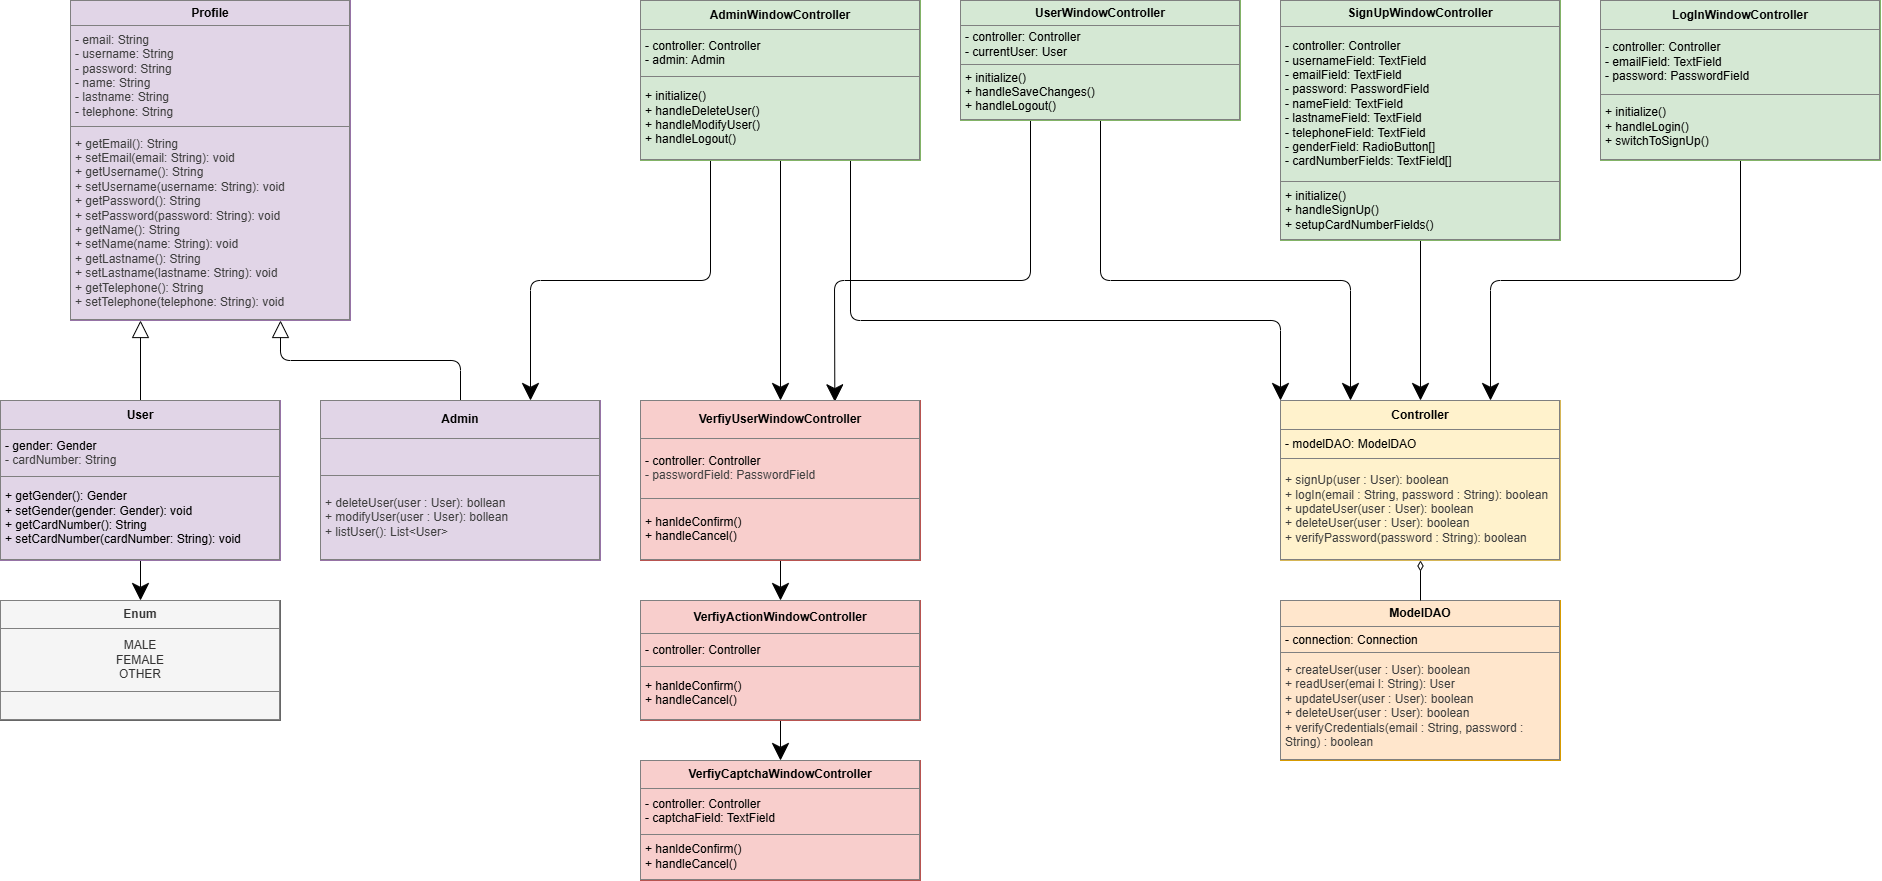

The diagram above was exported from draw.io. Its source (the exported page's mxGraphModel, read from the mxfile embedded in the PNG):
<mxGraphModel dx="1600" dy="1408" grid="1" gridSize="10" guides="1" tooltips="1" connect="1" arrows="1" fold="1" page="1" pageScale="1" pageWidth="850" pageHeight="1100" math="0" shadow="0">
  <root>
    <mxCell id="0" />
    <mxCell id="1" parent="0" />
    <mxCell id="15" style="edgeStyle=none;html=1;exitX=0.5;exitY=1;exitDx=0;exitDy=0;entryX=0.5;entryY=0;entryDx=0;entryDy=0;endSize=15;" parent="1" source="2" target="10" edge="1">
      <mxGeometry relative="1" as="geometry" />
    </mxCell>
    <mxCell id="37" style="edgeStyle=none;html=1;exitX=0.5;exitY=0;exitDx=0;exitDy=0;entryX=0.25;entryY=1;entryDx=0;entryDy=0;endArrow=block;endFill=0;endSize=15;" edge="1" parent="1" source="2" target="31">
      <mxGeometry relative="1" as="geometry" />
    </mxCell>
    <mxCell id="2" value="&lt;table border=&quot;1&quot; width=&quot;100%&quot; height=&quot;100%&quot; cellpadding=&quot;4&quot; style=&quot;width:100%;height:100%;border-collapse:collapse;&quot;&gt;&lt;tbody&gt;&lt;tr&gt;&lt;th align=&quot;center&quot;&gt;User&lt;/th&gt;&lt;/tr&gt;&lt;tr&gt;&lt;td&gt;&lt;div style=&quot;&quot;&gt;&lt;span style=&quot;background-color: transparent;&quot;&gt;- gender: Gender&lt;/span&gt;&lt;/div&gt;&lt;div style=&quot;&quot;&gt;&lt;span style=&quot;color: rgb(63, 63, 63); background-color: transparent;&quot;&gt;- cardNumber: String&lt;/span&gt;&lt;/div&gt;&lt;/td&gt;&lt;/tr&gt;&lt;tr&gt;&lt;td&gt;+ getGender(): Gender&lt;br&gt;+ setGender(gender: Gender): void&lt;br&gt;+ getCardNumber(): String&lt;br&gt;+ setCardNumber(cardNumber: String): void&lt;br&gt;&lt;/td&gt;&lt;/tr&gt;&lt;/tbody&gt;&lt;/table&gt;" style="text;html=1;whiteSpace=wrap;strokeColor=#9673a6;fillColor=#e1d5e7;overflow=fill;" parent="1" vertex="1">
      <mxGeometry x="40" y="440" width="280" height="160" as="geometry" />
    </mxCell>
    <mxCell id="18" style="edgeStyle=none;html=1;exitX=0.25;exitY=1;exitDx=0;exitDy=0;entryX=0.75;entryY=0;entryDx=0;entryDy=0;endSize=15;" parent="1" source="4" target="9" edge="1">
      <mxGeometry relative="1" as="geometry">
        <Array as="points">
          <mxPoint x="750" y="320" />
          <mxPoint x="570" y="320" />
        </Array>
      </mxGeometry>
    </mxCell>
    <mxCell id="19" style="edgeStyle=none;html=1;exitX=0.5;exitY=1;exitDx=0;exitDy=0;entryX=0.5;entryY=0;entryDx=0;entryDy=0;endSize=15;" parent="1" source="4" target="6" edge="1">
      <mxGeometry relative="1" as="geometry" />
    </mxCell>
    <mxCell id="20" style="edgeStyle=none;html=1;exitX=0.75;exitY=1;exitDx=0;exitDy=0;entryX=0;entryY=0;entryDx=0;entryDy=0;endSize=15;" parent="1" source="4" target="11" edge="1">
      <mxGeometry relative="1" as="geometry">
        <Array as="points">
          <mxPoint x="890" y="360" />
          <mxPoint x="1320" y="360" />
        </Array>
      </mxGeometry>
    </mxCell>
    <mxCell id="4" value="&lt;table border=&quot;1&quot; width=&quot;100%&quot; height=&quot;100%&quot; cellpadding=&quot;4&quot; style=&quot;width:100%;height:100%;border-collapse:collapse;&quot;&gt;&lt;tbody&gt;&lt;tr&gt;&lt;th align=&quot;center&quot;&gt;AdminWindowController&lt;/th&gt;&lt;/tr&gt;&lt;tr&gt;&lt;td&gt;&lt;div style=&quot;&quot;&gt;&lt;div&gt;- controller: Controller&lt;/div&gt;&lt;div&gt;- admin: Admin&lt;/div&gt;&lt;/div&gt;&lt;/td&gt;&lt;/tr&gt;&lt;tr&gt;&lt;td&gt;+ initialize()&lt;br&gt;+ handleDeleteUser()&lt;br&gt;+ handleModifyUser()&lt;br&gt;+ handleLogout()&lt;/td&gt;&lt;/tr&gt;&lt;/tbody&gt;&lt;/table&gt;" style="text;html=1;whiteSpace=wrap;strokeColor=#82b366;fillColor=#d5e8d4;overflow=fill;" parent="1" vertex="1">
      <mxGeometry x="680" y="40" width="280" height="160" as="geometry" />
    </mxCell>
    <mxCell id="25" style="edgeStyle=none;html=1;exitX=0.25;exitY=1;exitDx=0;exitDy=0;entryX=0.694;entryY=0.008;entryDx=0;entryDy=0;entryPerimeter=0;endSize=15;" parent="1" source="5" target="6" edge="1">
      <mxGeometry relative="1" as="geometry">
        <Array as="points">
          <mxPoint x="1070" y="320" />
          <mxPoint x="874" y="320" />
        </Array>
      </mxGeometry>
    </mxCell>
    <mxCell id="26" style="edgeStyle=none;html=1;exitX=0.5;exitY=1;exitDx=0;exitDy=0;entryX=0.25;entryY=0;entryDx=0;entryDy=0;endSize=15;" parent="1" source="5" target="11" edge="1">
      <mxGeometry relative="1" as="geometry">
        <Array as="points">
          <mxPoint x="1140" y="320" />
          <mxPoint x="1390" y="320" />
        </Array>
      </mxGeometry>
    </mxCell>
    <mxCell id="5" value="&lt;table border=&quot;1&quot; width=&quot;100%&quot; height=&quot;100%&quot; cellpadding=&quot;4&quot; style=&quot;width:100%;height:100%;border-collapse:collapse;&quot;&gt;&lt;tbody&gt;&lt;tr&gt;&lt;th align=&quot;center&quot;&gt;UserWindowController&lt;/th&gt;&lt;/tr&gt;&lt;tr&gt;&lt;td&gt;&lt;div style=&quot;&quot;&gt;&lt;div&gt;- controller: Controller&lt;/div&gt;&lt;div&gt;- currentUser: User&lt;/div&gt;&lt;/div&gt;&lt;/td&gt;&lt;/tr&gt;&lt;tr&gt;&lt;td&gt;+ initialize()&lt;br&gt;+ handleSaveChanges()&lt;br&gt;+ handleLogout()&lt;br&gt;&lt;/td&gt;&lt;/tr&gt;&lt;/tbody&gt;&lt;/table&gt;" style="text;html=1;whiteSpace=wrap;strokeColor=#82b366;fillColor=#d5e8d4;overflow=fill;" parent="1" vertex="1">
      <mxGeometry x="1000" y="40" width="280" height="120" as="geometry" />
    </mxCell>
    <mxCell id="23" style="edgeStyle=none;html=1;exitX=0.5;exitY=1;exitDx=0;exitDy=0;entryX=0.5;entryY=0;entryDx=0;entryDy=0;endSize=15;" parent="1" source="6" target="7" edge="1">
      <mxGeometry relative="1" as="geometry" />
    </mxCell>
    <mxCell id="6" value="&lt;table border=&quot;1&quot; width=&quot;100%&quot; height=&quot;100%&quot; cellpadding=&quot;4&quot; style=&quot;width:100%;height:100%;border-collapse:collapse;&quot;&gt;&lt;tbody&gt;&lt;tr&gt;&lt;th align=&quot;center&quot;&gt;VerfiyUserWindowController&lt;/th&gt;&lt;/tr&gt;&lt;tr&gt;&lt;td&gt;&lt;div style=&quot;&quot;&gt;&lt;div&gt;- controller: Controller&lt;/div&gt;&lt;div&gt;&lt;span style=&quot;color: rgb(63, 63, 63); background-color: transparent;&quot;&gt;- passwordField: PasswordField&lt;/span&gt;&lt;/div&gt;&lt;/div&gt;&lt;/td&gt;&lt;/tr&gt;&lt;tr&gt;&lt;td&gt;+ hanldeConfirm()&lt;br&gt;+ handleCancel()&lt;br&gt;&lt;/td&gt;&lt;/tr&gt;&lt;/tbody&gt;&lt;/table&gt;" style="text;html=1;whiteSpace=wrap;strokeColor=#b85450;fillColor=#f8cecc;overflow=fill;" parent="1" vertex="1">
      <mxGeometry x="680" y="440" width="280" height="160" as="geometry" />
    </mxCell>
    <mxCell id="24" style="edgeStyle=none;html=1;exitX=0.5;exitY=1;exitDx=0;exitDy=0;entryX=0.5;entryY=0;entryDx=0;entryDy=0;endSize=15;" parent="1" source="7" target="8" edge="1">
      <mxGeometry relative="1" as="geometry" />
    </mxCell>
    <mxCell id="7" value="&lt;table border=&quot;1&quot; width=&quot;100%&quot; height=&quot;100%&quot; cellpadding=&quot;4&quot; style=&quot;width:100%;height:100%;border-collapse:collapse;&quot;&gt;&lt;tbody&gt;&lt;tr&gt;&lt;th align=&quot;center&quot;&gt;VerfiyActionWindowController&lt;/th&gt;&lt;/tr&gt;&lt;tr&gt;&lt;td&gt;&lt;div style=&quot;&quot;&gt;&lt;div&gt;- controller: Controller&lt;/div&gt;&lt;/div&gt;&lt;/td&gt;&lt;/tr&gt;&lt;tr&gt;&lt;td&gt;+ hanldeConfirm()&lt;br&gt;+ handleCancel()&lt;br&gt;&lt;/td&gt;&lt;/tr&gt;&lt;/tbody&gt;&lt;/table&gt;" style="text;html=1;whiteSpace=wrap;strokeColor=#b85450;fillColor=#f8cecc;overflow=fill;" parent="1" vertex="1">
      <mxGeometry x="680" y="640" width="280" height="120" as="geometry" />
    </mxCell>
    <mxCell id="8" value="&lt;table border=&quot;1&quot; width=&quot;100%&quot; height=&quot;100%&quot; cellpadding=&quot;4&quot; style=&quot;width:100%;height:100%;border-collapse:collapse;&quot;&gt;&lt;tbody&gt;&lt;tr&gt;&lt;th align=&quot;center&quot;&gt;VerfiyCaptchaWindowController&lt;/th&gt;&lt;/tr&gt;&lt;tr&gt;&lt;td&gt;&lt;div style=&quot;&quot;&gt;&lt;div&gt;- controller: Controller&lt;/div&gt;&lt;div&gt;- captchaField: TextField&lt;/div&gt;&lt;/div&gt;&lt;/td&gt;&lt;/tr&gt;&lt;tr&gt;&lt;td&gt;+ hanldeConfirm()&lt;br&gt;+ handleCancel()&lt;br&gt;&lt;/td&gt;&lt;/tr&gt;&lt;/tbody&gt;&lt;/table&gt;" style="text;html=1;whiteSpace=wrap;strokeColor=#b85450;fillColor=#f8cecc;overflow=fill;" parent="1" vertex="1">
      <mxGeometry x="680" y="800" width="280" height="120" as="geometry" />
    </mxCell>
    <mxCell id="38" style="edgeStyle=none;html=1;exitX=0.5;exitY=0;exitDx=0;exitDy=0;entryX=0.75;entryY=1;entryDx=0;entryDy=0;endArrow=block;endFill=0;endSize=15;" edge="1" parent="1" source="9" target="31">
      <mxGeometry relative="1" as="geometry">
        <Array as="points">
          <mxPoint x="500" y="400" />
          <mxPoint x="320" y="400" />
        </Array>
      </mxGeometry>
    </mxCell>
    <mxCell id="9" value="&lt;table border=&quot;1&quot; width=&quot;100%&quot; height=&quot;100%&quot; cellpadding=&quot;4&quot; style=&quot;width:100%;height:100%;border-collapse:collapse;&quot;&gt;&lt;tbody&gt;&lt;tr&gt;&lt;th align=&quot;center&quot;&gt;Admin&lt;/th&gt;&lt;/tr&gt;&lt;tr&gt;&lt;td&gt;&lt;div style=&quot;text-align: center;&quot;&gt;&lt;br&gt;&lt;/div&gt;&lt;/td&gt;&lt;/tr&gt;&lt;tr&gt;&lt;td&gt;&lt;span style=&quot;color: rgb(63, 63, 63);&quot;&gt;+ deleteUser(user : User): bollean&lt;br&gt;&lt;/span&gt;&lt;span style=&quot;color: rgb(63, 63, 63);&quot;&gt;+ modifyUser(user : User): bollean&lt;br&gt;&lt;/span&gt;&lt;span style=&quot;color: rgb(63, 63, 63);&quot;&gt;+ listUser(): List&amp;lt;User&amp;gt;&lt;/span&gt;&lt;span style=&quot;color: rgb(63, 63, 63);&quot;&gt;&lt;/span&gt;&lt;/td&gt;&lt;/tr&gt;&lt;/tbody&gt;&lt;/table&gt;" style="text;html=1;whiteSpace=wrap;strokeColor=#9673a6;fillColor=#e1d5e7;overflow=fill;" parent="1" vertex="1">
      <mxGeometry x="360" y="440" width="280" height="160" as="geometry" />
    </mxCell>
    <mxCell id="10" value="&lt;table border=&quot;1&quot; width=&quot;100%&quot; height=&quot;100%&quot; cellpadding=&quot;4&quot; style=&quot;width:100%;height:100%;border-collapse:collapse;&quot;&gt;&lt;tbody&gt;&lt;tr&gt;&lt;th align=&quot;center&quot;&gt;Enum&lt;/th&gt;&lt;/tr&gt;&lt;tr&gt;&lt;td&gt;&lt;div style=&quot;text-align: center;&quot;&gt;MALE&lt;/div&gt;&lt;div style=&quot;text-align: center;&quot;&gt;FEMALE&lt;/div&gt;&lt;div style=&quot;text-align: center;&quot;&gt;OTHER&lt;/div&gt;&lt;/td&gt;&lt;/tr&gt;&lt;tr&gt;&lt;td align=&quot;center&quot;&gt;&lt;br&gt;&lt;/td&gt;&lt;/tr&gt;&lt;/tbody&gt;&lt;/table&gt;" style="text;html=1;whiteSpace=wrap;overflow=fill;fillColor=#f5f5f5;fontColor=#333333;strokeColor=#666666;" parent="1" vertex="1">
      <mxGeometry x="40" y="640" width="280" height="120" as="geometry" />
    </mxCell>
    <mxCell id="11" value="&lt;table border=&quot;1&quot; width=&quot;100%&quot; height=&quot;100%&quot; cellpadding=&quot;4&quot; style=&quot;width:100%;height:100%;border-collapse:collapse;&quot;&gt;&lt;tbody&gt;&lt;tr&gt;&lt;th align=&quot;center&quot;&gt;Controller&lt;/th&gt;&lt;/tr&gt;&lt;tr&gt;&lt;td&gt;&lt;div style=&quot;&quot;&gt;- modelDAO: ModelDAO&lt;/div&gt;&lt;/td&gt;&lt;/tr&gt;&lt;tr&gt;&lt;td&gt;&lt;span style=&quot;color: rgb(63, 63, 63);&quot;&gt;+ signUp(user : User): boolean&lt;br&gt;+ logIn(email : String, password : String): boolean&lt;br&gt;+ updateUser(user : User): boolean&lt;br&gt;+ deleteUser(user : User): boolean&lt;br&gt;+ verifyPassword(password : String): boolean&lt;/span&gt;&lt;span style=&quot;color: rgb(63, 63, 63);&quot;&gt;&lt;/span&gt;&lt;/td&gt;&lt;/tr&gt;&lt;/tbody&gt;&lt;/table&gt;" style="text;html=1;whiteSpace=wrap;strokeColor=#d6b656;fillColor=#fff2cc;overflow=fill;" parent="1" vertex="1">
      <mxGeometry x="1320" y="440" width="280" height="160" as="geometry" />
    </mxCell>
    <mxCell id="12" value="&lt;table border=&quot;1&quot; width=&quot;100%&quot; height=&quot;100%&quot; cellpadding=&quot;4&quot; style=&quot;width:100%;height:100%;border-collapse:collapse;&quot;&gt;&lt;tbody&gt;&lt;tr&gt;&lt;th align=&quot;center&quot;&gt;ModelDAO&lt;/th&gt;&lt;/tr&gt;&lt;tr&gt;&lt;td&gt;&lt;div style=&quot;&quot;&gt;- connection: Connection&lt;/div&gt;&lt;/td&gt;&lt;/tr&gt;&lt;tr&gt;&lt;td&gt;&lt;span style=&quot;color: rgb(63, 63, 63);&quot;&gt;+ createUser(user : User): boolean&lt;br&gt;+ readUser(emai l: String): User&lt;br&gt;+ updateUser(user : User): boolean&lt;br&gt;+ deleteUser(user : User): boolean&lt;br&gt;+ verifyCredentials(email : String, password : String) : boolean&lt;/span&gt;&lt;span style=&quot;color: rgb(63, 63, 63);&quot;&gt;&lt;/span&gt;&lt;/td&gt;&lt;/tr&gt;&lt;/tbody&gt;&lt;/table&gt;" style="text;html=1;whiteSpace=wrap;strokeColor=#d79b00;fillColor=#ffe6cc;overflow=fill;" parent="1" vertex="1">
      <mxGeometry x="1320" y="640" width="280" height="160" as="geometry" />
    </mxCell>
    <mxCell id="28" style="edgeStyle=none;html=1;exitX=0.5;exitY=1;exitDx=0;exitDy=0;entryX=0.75;entryY=0;entryDx=0;entryDy=0;endSize=15;" parent="1" source="13" target="11" edge="1">
      <mxGeometry relative="1" as="geometry">
        <Array as="points">
          <mxPoint x="1780" y="320" />
          <mxPoint x="1530" y="320" />
        </Array>
      </mxGeometry>
    </mxCell>
    <mxCell id="13" value="&lt;table border=&quot;1&quot; width=&quot;100%&quot; height=&quot;100%&quot; cellpadding=&quot;4&quot; style=&quot;width:100%;height:100%;border-collapse:collapse;&quot;&gt;&lt;tbody&gt;&lt;tr&gt;&lt;th align=&quot;center&quot;&gt;LogInWindowController&lt;/th&gt;&lt;/tr&gt;&lt;tr&gt;&lt;td&gt;&lt;div style=&quot;&quot;&gt;- controller: Controller&lt;/div&gt;&lt;div style=&quot;&quot;&gt;- emailField: TextField&lt;/div&gt;&lt;div style=&quot;&quot;&gt;- password: PasswordField&lt;/div&gt;&lt;/td&gt;&lt;/tr&gt;&lt;tr&gt;&lt;td&gt;+ initialize()&lt;br&gt;+ handleLogin()&lt;br&gt;+ switchToSignUp()&lt;/td&gt;&lt;/tr&gt;&lt;/tbody&gt;&lt;/table&gt;" style="text;html=1;whiteSpace=wrap;strokeColor=#82b366;fillColor=#d5e8d4;overflow=fill;" parent="1" vertex="1">
      <mxGeometry x="1640" y="40" width="280" height="160" as="geometry" />
    </mxCell>
    <mxCell id="27" style="edgeStyle=none;html=1;exitX=0.5;exitY=1;exitDx=0;exitDy=0;entryX=0.5;entryY=0;entryDx=0;entryDy=0;endSize=15;" parent="1" source="14" target="11" edge="1">
      <mxGeometry relative="1" as="geometry" />
    </mxCell>
    <mxCell id="14" value="&lt;table border=&quot;1&quot; width=&quot;100%&quot; height=&quot;100%&quot; cellpadding=&quot;4&quot; style=&quot;width:100%;height:100%;border-collapse:collapse;&quot;&gt;&lt;tbody&gt;&lt;tr&gt;&lt;th align=&quot;center&quot;&gt;SignUpWindowController&lt;/th&gt;&lt;/tr&gt;&lt;tr&gt;&lt;td&gt;&lt;div style=&quot;&quot;&gt;- controller: Controller&lt;/div&gt;&lt;div style=&quot;&quot;&gt;- usernameField: TextField&lt;/div&gt;&lt;div style=&quot;&quot;&gt;- emailField: TextField&lt;/div&gt;&lt;div style=&quot;&quot;&gt;- password: PasswordField&lt;/div&gt;&lt;div style=&quot;&quot;&gt;- nameField: TextField&lt;/div&gt;&lt;div style=&quot;&quot;&gt;- lastnameField: TextField&lt;/div&gt;&lt;div style=&quot;&quot;&gt;- telephoneField: TextField&lt;/div&gt;&lt;div style=&quot;&quot;&gt;- genderField: RadioButton[]&lt;/div&gt;&lt;div style=&quot;&quot;&gt;- cardNumberFields: TextField[]&lt;/div&gt;&lt;/td&gt;&lt;/tr&gt;&lt;tr&gt;&lt;td&gt;+ initialize()&lt;br&gt;+ handleSignUp()&lt;br&gt;+ setupCardNumberFields()&lt;/td&gt;&lt;/tr&gt;&lt;/tbody&gt;&lt;/table&gt;" style="text;html=1;whiteSpace=wrap;strokeColor=#82b366;fillColor=#d5e8d4;overflow=fill;" parent="1" vertex="1">
      <mxGeometry x="1320" y="40" width="280" height="240" as="geometry" />
    </mxCell>
    <mxCell id="22" value="" style="endArrow=none;startArrow=diamondThin;endFill=0;startFill=0;html=1;verticalAlign=bottom;labelBackgroundColor=none;strokeWidth=1;startSize=8;endSize=15;exitX=0.5;exitY=1;exitDx=0;exitDy=0;entryX=0.5;entryY=0;entryDx=0;entryDy=0;" parent="1" source="11" target="12" edge="1">
      <mxGeometry width="160" relative="1" as="geometry">
        <mxPoint x="1465" y="630" as="sourcePoint" />
        <mxPoint x="1625" y="630" as="targetPoint" />
      </mxGeometry>
    </mxCell>
    <mxCell id="31" value="&lt;table border=&quot;1&quot; width=&quot;100%&quot; height=&quot;100%&quot; cellpadding=&quot;4&quot; style=&quot;width:100%;height:100%;border-collapse:collapse;&quot;&gt;&lt;tbody&gt;&lt;tr&gt;&lt;th style=&quot;text-align: center;&quot;&gt;Profile&lt;/th&gt;&lt;/tr&gt;&lt;tr&gt;&lt;td&gt;&lt;div style=&quot;&quot;&gt;&lt;span style=&quot;color: rgb(63, 63, 63); background-color: transparent;&quot;&gt;- email: String&lt;/span&gt;&lt;/div&gt;&lt;div style=&quot;&quot;&gt;&lt;span style=&quot;color: rgb(63, 63, 63); background-color: transparent;&quot;&gt;- username: String&lt;/span&gt;&lt;/div&gt;&lt;div style=&quot;&quot;&gt;&lt;span style=&quot;color: rgb(63, 63, 63); background-color: transparent;&quot;&gt;- password: String&lt;/span&gt;&lt;/div&gt;&lt;div style=&quot;&quot;&gt;&lt;span style=&quot;color: rgb(63, 63, 63); background-color: transparent;&quot;&gt;- name: String&lt;/span&gt;&lt;/div&gt;&lt;div style=&quot;&quot;&gt;&lt;span style=&quot;color: rgb(63, 63, 63); background-color: transparent;&quot;&gt;- lastname: String&lt;/span&gt;&lt;/div&gt;&lt;div style=&quot;&quot;&gt;&lt;span style=&quot;color: rgb(63, 63, 63); background-color: transparent;&quot;&gt;- telephone: String&lt;/span&gt;&lt;/div&gt;&lt;/td&gt;&lt;/tr&gt;&lt;tr&gt;&lt;td&gt;&lt;span style=&quot;color: rgb(63, 63, 63);&quot;&gt;+ getEmail(): String&lt;br&gt;+ setEmail(email: String): void&lt;br&gt;+ getUsername(): String&lt;br&gt;+ setUsername(username: String): void&lt;br&gt;+ getPassword(): String&lt;br&gt;+ setPassword(password: String): void&lt;br&gt;+ getName(): String&lt;br&gt;+ setName(name: String): void&lt;br&gt;+ getLastname(): String&lt;br&gt;+ setLastname(lastname: String): void&lt;br&gt;+ getTelephone(): String&lt;br&gt;+ setTelephone(telephone: String): void&lt;/span&gt;&lt;br&gt;&lt;/td&gt;&lt;/tr&gt;&lt;/tbody&gt;&lt;/table&gt;" style="text;html=1;whiteSpace=wrap;overflow=fill;align=left;fillColor=#e1d5e7;strokeColor=#9673a6;" parent="1" vertex="1">
      <mxGeometry x="110" y="40" width="280" height="320" as="geometry" />
    </mxCell>
  </root>
</mxGraphModel>